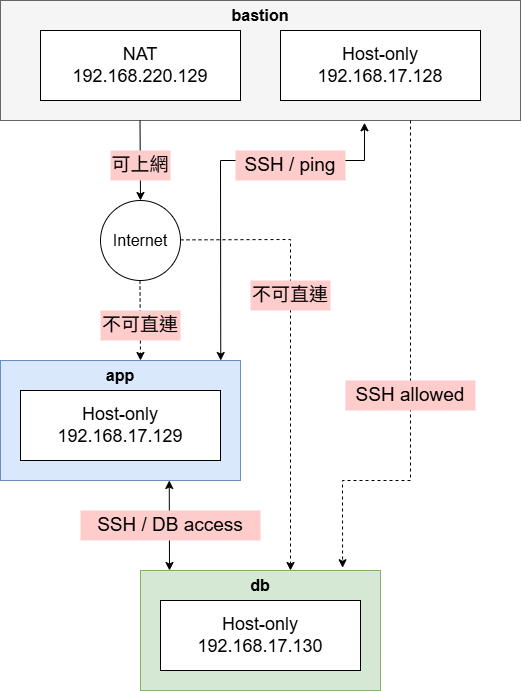

The diagram above was exported from draw.io. Its source (the exported page's mxGraphModel, read from the mxfile embedded in the PNG):
<mxGraphModel dx="1603" dy="811" grid="1" gridSize="10" guides="1" tooltips="1" connect="1" arrows="1" fold="1" page="1" pageScale="1" pageWidth="3300" pageHeight="4681" background="#ffffff" math="0" shadow="0">
  <root>
    <mxCell id="0" />
    <mxCell id="1" parent="0" />
    <mxCell id="ElcS3U1VHpJG9dCByxvz-1" parent="1" style="rounded=0;whiteSpace=wrap;html=1;fillColor=#f5f5f5;fontColor=#333333;strokeColor=#666666;" value="" vertex="1">
      <mxGeometry height="120" width="520" x="240" y="40" as="geometry" />
    </mxCell>
    <mxCell id="ElcS3U1VHpJG9dCByxvz-4" parent="1" style="text;html=1;whiteSpace=wrap;strokeColor=none;fillColor=none;align=center;verticalAlign=middle;rounded=0;fontStyle=1" value="&lt;font style=&quot;font-size: 16px;&quot;&gt;bastion&lt;/font&gt;" vertex="1">
      <mxGeometry height="30" width="60" x="470" y="40" as="geometry" />
    </mxCell>
    <mxCell id="ElcS3U1VHpJG9dCByxvz-7" parent="1" style="ellipse;whiteSpace=wrap;html=1;aspect=fixed;" value="" vertex="1">
      <mxGeometry height="80" width="80" x="340" y="240" as="geometry" />
    </mxCell>
    <mxCell id="ElcS3U1VHpJG9dCByxvz-8" parent="1" style="text;html=1;whiteSpace=wrap;strokeColor=none;fillColor=none;align=center;verticalAlign=middle;rounded=0;" value="&lt;font style=&quot;font-size: 16px;&quot;&gt;Internet&lt;/font&gt;" vertex="1">
      <mxGeometry height="30" width="60" x="350" y="265" as="geometry" />
    </mxCell>
    <mxCell id="ElcS3U1VHpJG9dCByxvz-10" edge="1" parent="1" style="endArrow=classic;html=1;rounded=0;entryX=0.5;entryY=0;entryDx=0;entryDy=0;" target="ElcS3U1VHpJG9dCByxvz-7" value="">
      <mxGeometry height="50" relative="1" width="50" as="geometry">
        <mxPoint x="379.5" y="160" as="sourcePoint" />
        <mxPoint x="379.5" y="230" as="targetPoint" />
      </mxGeometry>
    </mxCell>
    <mxCell id="ElcS3U1VHpJG9dCByxvz-11" parent="1" style="text;html=1;whiteSpace=wrap;strokeColor=none;fillColor=#FFCCCC;align=center;verticalAlign=middle;rounded=0;" value="&lt;font style=&quot;font-size: 19px;&quot;&gt;可上網&lt;/font&gt;" vertex="1">
      <mxGeometry height="30" width="60" x="350" y="190" as="geometry" />
    </mxCell>
    <mxCell id="ElcS3U1VHpJG9dCByxvz-13" connectable="0" parent="1" style="group" value="" vertex="1">
      <mxGeometry height="70" width="440" x="280" y="70" as="geometry" />
    </mxCell>
    <mxCell id="ElcS3U1VHpJG9dCByxvz-2" parent="ElcS3U1VHpJG9dCByxvz-13" style="rounded=0;whiteSpace=wrap;html=1;" value="" vertex="1">
      <mxGeometry height="70" width="200" as="geometry" />
    </mxCell>
    <mxCell id="ElcS3U1VHpJG9dCByxvz-3" parent="ElcS3U1VHpJG9dCByxvz-13" style="rounded=0;whiteSpace=wrap;html=1;" value="" vertex="1">
      <mxGeometry height="70" width="200" x="240" as="geometry" />
    </mxCell>
    <mxCell id="ElcS3U1VHpJG9dCByxvz-5" parent="ElcS3U1VHpJG9dCByxvz-13" style="text;html=1;whiteSpace=wrap;strokeColor=none;fillColor=none;align=center;verticalAlign=middle;rounded=0;" value="&lt;font style=&quot;font-size: 18px;&quot;&gt;NAT&lt;/font&gt;&lt;div&gt;&lt;font style=&quot;font-size: 18px;&quot;&gt;192.168.220.129&lt;/font&gt;&lt;/div&gt;" vertex="1">
      <mxGeometry height="30" width="140" x="30" y="20" as="geometry" />
    </mxCell>
    <mxCell id="ElcS3U1VHpJG9dCByxvz-6" parent="ElcS3U1VHpJG9dCByxvz-13" style="text;html=1;whiteSpace=wrap;strokeColor=none;fillColor=none;align=center;verticalAlign=middle;rounded=0;" value="&lt;font style=&quot;font-size: 18px;&quot;&gt;Host-only&lt;/font&gt;&lt;div&gt;&lt;font style=&quot;font-size: 18px;&quot;&gt;192.168.17.128&lt;/font&gt;&lt;/div&gt;" vertex="1">
      <mxGeometry height="30" width="140" x="270" y="20" as="geometry" />
    </mxCell>
    <mxCell id="ElcS3U1VHpJG9dCByxvz-20" connectable="0" parent="1" style="group;fontStyle=1" value="" vertex="1">
      <mxGeometry height="120" width="240" x="240" y="400" as="geometry" />
    </mxCell>
    <mxCell id="ElcS3U1VHpJG9dCByxvz-12" parent="ElcS3U1VHpJG9dCByxvz-20" style="rounded=0;whiteSpace=wrap;html=1;fillColor=#dae8fc;strokeColor=#6c8ebf;" value="" vertex="1">
      <mxGeometry height="120" width="240" as="geometry" />
    </mxCell>
    <mxCell id="ElcS3U1VHpJG9dCByxvz-15" parent="ElcS3U1VHpJG9dCByxvz-20" style="rounded=0;whiteSpace=wrap;html=1;" value="" vertex="1">
      <mxGeometry height="70" width="200" x="20" y="30" as="geometry" />
    </mxCell>
    <mxCell id="ElcS3U1VHpJG9dCByxvz-17" parent="ElcS3U1VHpJG9dCByxvz-20" style="text;html=1;whiteSpace=wrap;strokeColor=none;fillColor=none;align=center;verticalAlign=middle;rounded=0;" value="&lt;font style=&quot;font-size: 18px;&quot;&gt;Host-only&lt;/font&gt;&lt;div&gt;&lt;font style=&quot;font-size: 18px;&quot;&gt;192.168.17.129&lt;/font&gt;&lt;/div&gt;" vertex="1">
      <mxGeometry height="30" width="140" x="50" y="50" as="geometry" />
    </mxCell>
    <mxCell id="ElcS3U1VHpJG9dCByxvz-19" parent="ElcS3U1VHpJG9dCByxvz-20" style="text;html=1;whiteSpace=wrap;strokeColor=none;fillColor=none;align=center;verticalAlign=middle;rounded=0;fontStyle=1" value="&lt;span style=&quot;font-size: 16px;&quot;&gt;app&lt;/span&gt;" vertex="1">
      <mxGeometry height="30" width="60" x="90" as="geometry" />
    </mxCell>
    <mxCell id="ElcS3U1VHpJG9dCByxvz-21" edge="1" parent="1" style="endArrow=classic;html=1;rounded=0;entryX=0.5;entryY=0;entryDx=0;entryDy=0;dashed=1;" value="">
      <mxGeometry height="50" relative="1" width="50" as="geometry">
        <mxPoint x="379.5" y="320" as="sourcePoint" />
        <mxPoint x="380" y="400" as="targetPoint" />
      </mxGeometry>
    </mxCell>
    <mxCell id="ElcS3U1VHpJG9dCByxvz-22" parent="1" style="text;html=1;whiteSpace=wrap;strokeColor=none;fillColor=#FFCCCC;align=center;verticalAlign=middle;rounded=0;" value="&lt;font style=&quot;font-size: 19px;&quot;&gt;不可直連&lt;/font&gt;" vertex="1">
      <mxGeometry height="30" width="80" x="340" y="350" as="geometry" />
    </mxCell>
    <mxCell id="ElcS3U1VHpJG9dCByxvz-23" connectable="0" parent="1" style="group;fontStyle=1" value="" vertex="1">
      <mxGeometry height="120" width="240" x="380" y="610" as="geometry" />
    </mxCell>
    <mxCell id="ElcS3U1VHpJG9dCByxvz-24" parent="ElcS3U1VHpJG9dCByxvz-23" style="rounded=0;whiteSpace=wrap;html=1;fillColor=#d5e8d4;strokeColor=#82b366;" value="" vertex="1">
      <mxGeometry height="120" width="240" as="geometry" />
    </mxCell>
    <mxCell id="ElcS3U1VHpJG9dCByxvz-25" parent="ElcS3U1VHpJG9dCByxvz-23" style="rounded=0;whiteSpace=wrap;html=1;" value="" vertex="1">
      <mxGeometry height="70" width="200" x="20" y="30" as="geometry" />
    </mxCell>
    <mxCell id="ElcS3U1VHpJG9dCByxvz-26" parent="ElcS3U1VHpJG9dCByxvz-23" style="text;html=1;whiteSpace=wrap;strokeColor=none;fillColor=none;align=center;verticalAlign=middle;rounded=0;" value="&lt;font style=&quot;font-size: 18px;&quot;&gt;Host-only&lt;/font&gt;&lt;div&gt;&lt;font style=&quot;font-size: 18px;&quot;&gt;192.168.17.130&lt;/font&gt;&lt;/div&gt;" vertex="1">
      <mxGeometry height="30" width="140" x="50" y="50" as="geometry" />
    </mxCell>
    <mxCell id="ElcS3U1VHpJG9dCByxvz-27" parent="ElcS3U1VHpJG9dCByxvz-23" style="text;html=1;whiteSpace=wrap;strokeColor=none;fillColor=none;align=center;verticalAlign=middle;rounded=0;fontStyle=1" value="&lt;span style=&quot;font-size: 16px;&quot;&gt;db&lt;/span&gt;" vertex="1">
      <mxGeometry height="30" width="60" x="90" as="geometry" />
    </mxCell>
    <mxCell id="ElcS3U1VHpJG9dCByxvz-28" edge="1" parent="1" style="endArrow=classic;html=1;rounded=0;entryX=1;entryY=0;entryDx=0;entryDy=0;dashed=1;" target="ElcS3U1VHpJG9dCByxvz-27" value="">
      <mxGeometry height="50" relative="1" width="50" as="geometry">
        <Array as="points">
          <mxPoint x="530" y="279" />
        </Array>
        <mxPoint x="420" y="279.38" as="sourcePoint" />
        <mxPoint x="520" y="590" as="targetPoint" />
      </mxGeometry>
    </mxCell>
    <mxCell id="ElcS3U1VHpJG9dCByxvz-29" parent="1" style="text;html=1;whiteSpace=wrap;strokeColor=none;fillColor=#FFCCCC;align=center;verticalAlign=middle;rounded=0;" value="&lt;font style=&quot;font-size: 19px;&quot;&gt;不可直連&lt;/font&gt;" vertex="1">
      <mxGeometry height="30" width="80" x="490" y="320" as="geometry" />
    </mxCell>
    <mxCell id="ElcS3U1VHpJG9dCByxvz-30" edge="1" parent="1" style="endArrow=classic;startArrow=classic;html=1;rounded=0;" value="">
      <mxGeometry height="50" relative="1" width="50" as="geometry">
        <mxPoint x="409" y="610" as="sourcePoint" />
        <mxPoint x="408.75" y="520" as="targetPoint" />
      </mxGeometry>
    </mxCell>
    <mxCell id="ElcS3U1VHpJG9dCByxvz-31" parent="1" style="text;html=1;whiteSpace=wrap;strokeColor=none;fillColor=#FFCCCC;align=center;verticalAlign=middle;rounded=0;" value="&lt;span style=&quot;font-size: 19px;&quot;&gt;SSH / DB access&lt;/span&gt;" vertex="1">
      <mxGeometry height="30" width="180" x="320" y="550" as="geometry" />
    </mxCell>
    <mxCell id="ElcS3U1VHpJG9dCByxvz-32" edge="1" parent="1" style="endArrow=classic;startArrow=classic;html=1;rounded=0;entryX=0.7;entryY=1.019;entryDx=0;entryDy=0;entryPerimeter=0;" target="ElcS3U1VHpJG9dCByxvz-1" value="">
      <mxGeometry height="50" relative="1" width="50" as="geometry">
        <Array as="points">
          <mxPoint x="460" y="200" />
          <mxPoint x="604" y="200" />
        </Array>
        <mxPoint x="460.25" y="400" as="sourcePoint" />
        <mxPoint x="600" y="210" as="targetPoint" />
      </mxGeometry>
    </mxCell>
    <mxCell id="ElcS3U1VHpJG9dCByxvz-33" parent="1" style="text;html=1;whiteSpace=wrap;strokeColor=none;fillColor=#FFCCCC;align=center;verticalAlign=middle;rounded=0;" value="&lt;span style=&quot;font-size: 19px;&quot;&gt;SSH / ping&lt;/span&gt;" vertex="1">
      <mxGeometry height="30" width="110" x="475" y="190" as="geometry" />
    </mxCell>
    <mxCell id="ElcS3U1VHpJG9dCByxvz-35" edge="1" parent="1" style="endArrow=classic;html=1;rounded=0;entryX=0.842;entryY=-0.023;entryDx=0;entryDy=0;entryPerimeter=0;dashed=1;" target="ElcS3U1VHpJG9dCByxvz-24" value="">
      <mxGeometry height="50" relative="1" width="50" as="geometry">
        <Array as="points">
          <mxPoint x="650" y="520" />
          <mxPoint x="582" y="520" />
        </Array>
        <mxPoint x="650" y="160" as="sourcePoint" />
        <mxPoint x="580" y="600" as="targetPoint" />
      </mxGeometry>
    </mxCell>
    <mxCell id="ElcS3U1VHpJG9dCByxvz-36" parent="1" style="text;html=1;whiteSpace=wrap;strokeColor=none;fillColor=#FFCCCC;align=center;verticalAlign=middle;rounded=0;" value="&lt;span style=&quot;font-size: 19px;&quot;&gt;SSH allowed&lt;/span&gt;" vertex="1">
      <mxGeometry height="30" width="130" x="585" y="420" as="geometry" />
    </mxCell>
  </root>
</mxGraphModel>